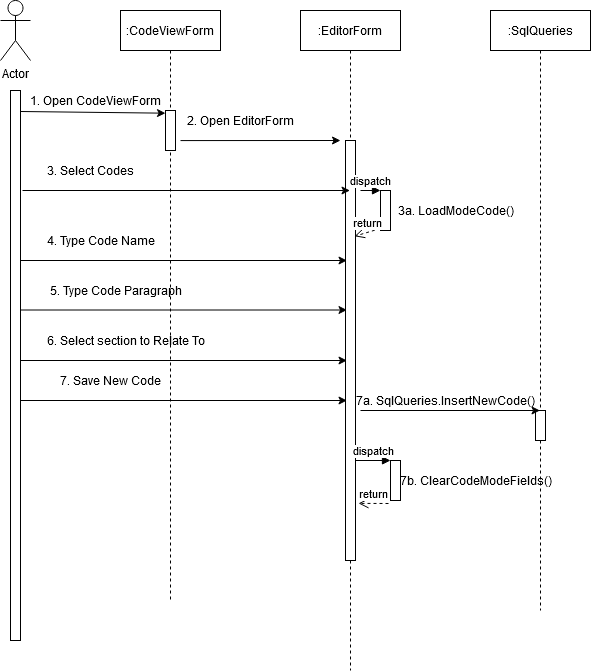

The diagram above was exported from draw.io. Its source (the exported page's mxGraphModel, read from the mxfile embedded in the PNG):
<mxGraphModel dx="795" dy="755" grid="1" gridSize="10" guides="1" tooltips="1" connect="1" arrows="1" fold="1" page="1" pageScale="1" pageWidth="850" pageHeight="1100" math="0" shadow="0">
  <root>
    <mxCell id="0" />
    <mxCell id="1" parent="0" />
    <mxCell id="3nuBFxr9cyL0pnOWT2aG-1" value=":CodeViewForm" style="shape=umlLifeline;perimeter=lifelinePerimeter;container=1;collapsible=0;recursiveResize=0;rounded=0;shadow=0;strokeWidth=1;" parent="1" vertex="1">
      <mxGeometry x="120" y="80" width="100" height="590" as="geometry" />
    </mxCell>
    <mxCell id="3nuBFxr9cyL0pnOWT2aG-2" value="" style="points=[];perimeter=orthogonalPerimeter;rounded=0;shadow=0;strokeWidth=1;" parent="3nuBFxr9cyL0pnOWT2aG-1" vertex="1">
      <mxGeometry x="45" y="100" width="10" height="40" as="geometry" />
    </mxCell>
    <mxCell id="hPUIufYB5RFb6Wtye6uG-28" value="6. Select section to Relate To" style="text;html=1;align=center;verticalAlign=middle;resizable=0;points=[];autosize=1;" vertex="1" parent="3nuBFxr9cyL0pnOWT2aG-1">
      <mxGeometry x="-80" y="320" width="170" height="20" as="geometry" />
    </mxCell>
    <mxCell id="3nuBFxr9cyL0pnOWT2aG-5" value=":EditorForm" style="shape=umlLifeline;perimeter=lifelinePerimeter;container=1;collapsible=0;recursiveResize=0;rounded=0;shadow=0;strokeWidth=1;" parent="1" vertex="1">
      <mxGeometry x="300" y="80" width="100" height="660" as="geometry" />
    </mxCell>
    <mxCell id="3nuBFxr9cyL0pnOWT2aG-6" value="" style="points=[];perimeter=orthogonalPerimeter;rounded=0;shadow=0;strokeWidth=1;" parent="3nuBFxr9cyL0pnOWT2aG-5" vertex="1">
      <mxGeometry x="45" y="130" width="10" height="420" as="geometry" />
    </mxCell>
    <mxCell id="hPUIufYB5RFb6Wtye6uG-1" value="Actor" style="shape=umlActor;verticalLabelPosition=bottom;verticalAlign=top;html=1;outlineConnect=0;" vertex="1" parent="1">
      <mxGeometry y="70" width="30" height="60" as="geometry" />
    </mxCell>
    <mxCell id="hPUIufYB5RFb6Wtye6uG-2" value="" style="points=[];perimeter=orthogonalPerimeter;rounded=0;shadow=0;strokeWidth=1;" vertex="1" parent="1">
      <mxGeometry x="10" y="160" width="10" height="550" as="geometry" />
    </mxCell>
    <mxCell id="hPUIufYB5RFb6Wtye6uG-7" value=":SqlQueries" style="shape=umlLifeline;perimeter=lifelinePerimeter;container=1;collapsible=0;recursiveResize=0;rounded=0;shadow=0;strokeWidth=1;" vertex="1" parent="1">
      <mxGeometry x="490" y="80" width="100" height="600" as="geometry" />
    </mxCell>
    <mxCell id="hPUIufYB5RFb6Wtye6uG-8" value="" style="points=[];perimeter=orthogonalPerimeter;rounded=0;shadow=0;strokeWidth=1;" vertex="1" parent="hPUIufYB5RFb6Wtye6uG-7">
      <mxGeometry x="45" y="400" width="10" height="30" as="geometry" />
    </mxCell>
    <mxCell id="hPUIufYB5RFb6Wtye6uG-16" value="" style="endArrow=classic;html=1;exitX=0;exitY=1.05;exitDx=0;exitDy=0;exitPerimeter=0;entryX=0;entryY=0.067;entryDx=0;entryDy=0;entryPerimeter=0;" edge="1" parent="1" source="hPUIufYB5RFb6Wtye6uG-17" target="3nuBFxr9cyL0pnOWT2aG-2">
      <mxGeometry width="50" height="50" relative="1" as="geometry">
        <mxPoint x="380" y="410" as="sourcePoint" />
        <mxPoint x="430" y="360" as="targetPoint" />
      </mxGeometry>
    </mxCell>
    <mxCell id="hPUIufYB5RFb6Wtye6uG-17" value="1. Open CodeViewForm" style="text;html=1;align=center;verticalAlign=middle;resizable=0;points=[];autosize=1;" vertex="1" parent="1">
      <mxGeometry x="20" y="160" width="150" height="20" as="geometry" />
    </mxCell>
    <mxCell id="hPUIufYB5RFb6Wtye6uG-18" value="" style="endArrow=classic;html=1;" edge="1" parent="1" target="3nuBFxr9cyL0pnOWT2aG-5">
      <mxGeometry width="50" height="50" relative="1" as="geometry">
        <mxPoint x="22" y="260" as="sourcePoint" />
        <mxPoint x="160" y="260" as="targetPoint" />
      </mxGeometry>
    </mxCell>
    <mxCell id="hPUIufYB5RFb6Wtye6uG-19" value="3. Select Codes" style="text;html=1;align=center;verticalAlign=middle;resizable=0;points=[];autosize=1;" vertex="1" parent="1">
      <mxGeometry x="40" y="230" width="100" height="20" as="geometry" />
    </mxCell>
    <mxCell id="hPUIufYB5RFb6Wtye6uG-21" value="" style="endArrow=classic;html=1;exitX=1;exitY=0.038;exitDx=0;exitDy=0;exitPerimeter=0;" edge="1" parent="1">
      <mxGeometry width="50" height="50" relative="1" as="geometry">
        <mxPoint x="180" y="210.07999999999993" as="sourcePoint" />
        <mxPoint x="340" y="210" as="targetPoint" />
      </mxGeometry>
    </mxCell>
    <mxCell id="hPUIufYB5RFb6Wtye6uG-22" value="2. Open EditorForm" style="text;html=1;align=center;verticalAlign=middle;resizable=0;points=[];autosize=1;" vertex="1" parent="1">
      <mxGeometry x="180" y="180" width="120" height="20" as="geometry" />
    </mxCell>
    <mxCell id="hPUIufYB5RFb6Wtye6uG-24" value="" style="endArrow=classic;html=1;exitX=1.3;exitY=0.355;exitDx=0;exitDy=0;exitPerimeter=0;" edge="1" parent="1">
      <mxGeometry width="50" height="50" relative="1" as="geometry">
        <mxPoint x="20" y="379.5000000000001" as="sourcePoint" />
        <mxPoint x="346.5" y="379.5000000000001" as="targetPoint" />
      </mxGeometry>
    </mxCell>
    <mxCell id="hPUIufYB5RFb6Wtye6uG-25" value="" style="endArrow=classic;html=1;exitX=1.3;exitY=0.355;exitDx=0;exitDy=0;exitPerimeter=0;" edge="1" parent="1">
      <mxGeometry width="50" height="50" relative="1" as="geometry">
        <mxPoint x="20" y="430.0000000000001" as="sourcePoint" />
        <mxPoint x="346.5" y="430.0000000000001" as="targetPoint" />
      </mxGeometry>
    </mxCell>
    <mxCell id="hPUIufYB5RFb6Wtye6uG-27" value="5. Type Code Paragraph" style="text;html=1;align=center;verticalAlign=middle;resizable=0;points=[];autosize=1;" vertex="1" parent="1">
      <mxGeometry x="40" y="350" width="150" height="20" as="geometry" />
    </mxCell>
    <mxCell id="hPUIufYB5RFb6Wtye6uG-26" value="4. Type Code Name" style="text;html=1;align=center;verticalAlign=middle;resizable=0;points=[];autosize=1;" vertex="1" parent="1">
      <mxGeometry x="40" y="300" width="120" height="20" as="geometry" />
    </mxCell>
    <mxCell id="hPUIufYB5RFb6Wtye6uG-31" value="" style="html=1;points=[];perimeter=orthogonalPerimeter;" vertex="1" parent="1">
      <mxGeometry x="380" y="260" width="10" height="40" as="geometry" />
    </mxCell>
    <mxCell id="hPUIufYB5RFb6Wtye6uG-32" value="dispatch" style="html=1;verticalAlign=bottom;endArrow=block;entryX=0;entryY=0;" edge="1" target="hPUIufYB5RFb6Wtye6uG-31" parent="1">
      <mxGeometry relative="1" as="geometry">
        <mxPoint x="360" y="260" as="sourcePoint" />
      </mxGeometry>
    </mxCell>
    <mxCell id="hPUIufYB5RFb6Wtye6uG-33" value="return" style="html=1;verticalAlign=bottom;endArrow=open;dashed=1;endSize=8;exitX=0;exitY=0.95;entryX=0.9;entryY=0.228;entryDx=0;entryDy=0;entryPerimeter=0;" edge="1" source="hPUIufYB5RFb6Wtye6uG-31" parent="1" target="3nuBFxr9cyL0pnOWT2aG-6">
      <mxGeometry relative="1" as="geometry">
        <mxPoint x="360" y="336" as="targetPoint" />
      </mxGeometry>
    </mxCell>
    <mxCell id="hPUIufYB5RFb6Wtye6uG-34" value="3a. LoadModeCode()" style="text;html=1;align=center;verticalAlign=middle;resizable=0;points=[];autosize=1;" vertex="1" parent="1">
      <mxGeometry x="390" y="270" width="130" height="20" as="geometry" />
    </mxCell>
    <mxCell id="hPUIufYB5RFb6Wtye6uG-35" value="" style="endArrow=classic;html=1;exitX=1.3;exitY=0.355;exitDx=0;exitDy=0;exitPerimeter=0;" edge="1" parent="1">
      <mxGeometry width="50" height="50" relative="1" as="geometry">
        <mxPoint x="20" y="330" as="sourcePoint" />
        <mxPoint x="346.5" y="330" as="targetPoint" />
      </mxGeometry>
    </mxCell>
    <mxCell id="hPUIufYB5RFb6Wtye6uG-36" value="" style="endArrow=classic;html=1;exitX=1.3;exitY=0.355;exitDx=0;exitDy=0;exitPerimeter=0;" edge="1" parent="1">
      <mxGeometry width="50" height="50" relative="1" as="geometry">
        <mxPoint x="20" y="470" as="sourcePoint" />
        <mxPoint x="346.5" y="470" as="targetPoint" />
      </mxGeometry>
    </mxCell>
    <mxCell id="hPUIufYB5RFb6Wtye6uG-37" value="7. Save New Code" style="text;html=1;align=center;verticalAlign=middle;resizable=0;points=[];autosize=1;" vertex="1" parent="1">
      <mxGeometry x="50" y="440" width="120" height="20" as="geometry" />
    </mxCell>
    <mxCell id="hPUIufYB5RFb6Wtye6uG-38" value="" style="endArrow=classic;html=1;" edge="1" parent="1" target="hPUIufYB5RFb6Wtye6uG-7">
      <mxGeometry width="50" height="50" relative="1" as="geometry">
        <mxPoint x="360" y="480" as="sourcePoint" />
        <mxPoint x="410" y="430" as="targetPoint" />
      </mxGeometry>
    </mxCell>
    <mxCell id="hPUIufYB5RFb6Wtye6uG-39" value="7a. SqlQueries.InsertNewCode()" style="text;html=1;align=center;verticalAlign=middle;resizable=0;points=[];autosize=1;" vertex="1" parent="1">
      <mxGeometry x="350" y="460" width="190" height="20" as="geometry" />
    </mxCell>
    <mxCell id="hPUIufYB5RFb6Wtye6uG-40" value="" style="html=1;points=[];perimeter=orthogonalPerimeter;" vertex="1" parent="1">
      <mxGeometry x="390" y="530" width="10" height="40" as="geometry" />
    </mxCell>
    <mxCell id="hPUIufYB5RFb6Wtye6uG-41" value="dispatch" style="html=1;verticalAlign=bottom;endArrow=block;" edge="1" parent="1">
      <mxGeometry relative="1" as="geometry">
        <mxPoint x="355" y="530" as="sourcePoint" />
        <mxPoint x="390" y="530" as="targetPoint" />
      </mxGeometry>
    </mxCell>
    <mxCell id="hPUIufYB5RFb6Wtye6uG-42" value="return" style="html=1;verticalAlign=bottom;endArrow=open;dashed=1;endSize=8;exitX=-0.2;exitY=1.075;exitDx=0;exitDy=0;exitPerimeter=0;entryX=1.3;entryY=0.864;entryDx=0;entryDy=0;entryPerimeter=0;" edge="1" source="hPUIufYB5RFb6Wtye6uG-40" parent="1" target="3nuBFxr9cyL0pnOWT2aG-6">
      <mxGeometry relative="1" as="geometry">
        <mxPoint x="355" y="606" as="targetPoint" />
        <mxPoint x="390" y="606" as="sourcePoint" />
      </mxGeometry>
    </mxCell>
    <mxCell id="hPUIufYB5RFb6Wtye6uG-43" value="7b. ClearCodeModeFields()" style="text;html=1;align=center;verticalAlign=middle;resizable=0;points=[];autosize=1;" vertex="1" parent="1">
      <mxGeometry x="390" y="540" width="170" height="20" as="geometry" />
    </mxCell>
  </root>
</mxGraphModel>